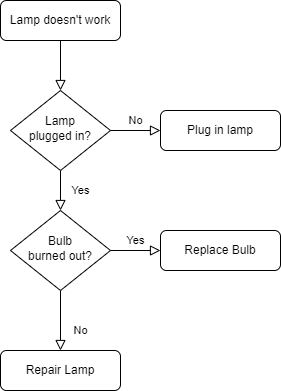

The diagram above was exported from draw.io. Its source (the exported page's mxGraphModel, read from the mxfile embedded in the PNG):
<mxGraphModel dx="1422" dy="794" grid="1" gridSize="10" guides="1" tooltips="1" connect="1" arrows="1" fold="1" page="1" pageScale="1" pageWidth="827" pageHeight="1169" math="0" shadow="0">
  <root>
    <mxCell id="WIyWlLk6GJQsqaUBKTNV-0" />
    <mxCell id="WIyWlLk6GJQsqaUBKTNV-1" parent="WIyWlLk6GJQsqaUBKTNV-0" />
    <mxCell id="WIyWlLk6GJQsqaUBKTNV-2" value="" style="rounded=0;html=1;jettySize=auto;orthogonalLoop=1;fontSize=11;endArrow=block;endFill=0;endSize=8;strokeWidth=1;shadow=0;labelBackgroundColor=none;edgeStyle=orthogonalEdgeStyle;" parent="WIyWlLk6GJQsqaUBKTNV-1" source="WIyWlLk6GJQsqaUBKTNV-3" target="WIyWlLk6GJQsqaUBKTNV-6" edge="1">
      <mxGeometry relative="1" as="geometry" />
    </mxCell>
    <mxCell id="WIyWlLk6GJQsqaUBKTNV-3" value="Lamp doesn't work" style="rounded=1;whiteSpace=wrap;html=1;fontSize=12;glass=0;strokeWidth=1;shadow=0;" parent="WIyWlLk6GJQsqaUBKTNV-1" vertex="1">
      <mxGeometry x="310" y="130" width="120" height="40" as="geometry" />
    </mxCell>
    <mxCell id="WIyWlLk6GJQsqaUBKTNV-4" value="Yes" style="rounded=0;html=1;jettySize=auto;orthogonalLoop=1;fontSize=11;endArrow=block;endFill=0;endSize=8;strokeWidth=1;shadow=0;labelBackgroundColor=none;edgeStyle=orthogonalEdgeStyle;" parent="WIyWlLk6GJQsqaUBKTNV-1" source="WIyWlLk6GJQsqaUBKTNV-6" target="WIyWlLk6GJQsqaUBKTNV-10" edge="1">
      <mxGeometry y="20" relative="1" as="geometry">
        <mxPoint as="offset" />
      </mxGeometry>
    </mxCell>
    <mxCell id="WIyWlLk6GJQsqaUBKTNV-5" value="No" style="edgeStyle=orthogonalEdgeStyle;rounded=0;html=1;jettySize=auto;orthogonalLoop=1;fontSize=11;endArrow=block;endFill=0;endSize=8;strokeWidth=1;shadow=0;labelBackgroundColor=none;" parent="WIyWlLk6GJQsqaUBKTNV-1" source="WIyWlLk6GJQsqaUBKTNV-6" target="WIyWlLk6GJQsqaUBKTNV-7" edge="1">
      <mxGeometry y="10" relative="1" as="geometry">
        <mxPoint as="offset" />
      </mxGeometry>
    </mxCell>
    <mxCell id="WIyWlLk6GJQsqaUBKTNV-6" value="Lamp&lt;br&gt;plugged in?" style="rhombus;whiteSpace=wrap;html=1;shadow=0;fontFamily=Helvetica;fontSize=12;align=center;strokeWidth=1;spacing=6;spacingTop=-4;" parent="WIyWlLk6GJQsqaUBKTNV-1" vertex="1">
      <mxGeometry x="320" y="220" width="100" height="80" as="geometry" />
    </mxCell>
    <mxCell id="WIyWlLk6GJQsqaUBKTNV-7" value="Plug in lamp" style="rounded=1;whiteSpace=wrap;html=1;fontSize=12;glass=0;strokeWidth=1;shadow=0;" parent="WIyWlLk6GJQsqaUBKTNV-1" vertex="1">
      <mxGeometry x="470" y="240" width="120" height="40" as="geometry" />
    </mxCell>
    <mxCell id="WIyWlLk6GJQsqaUBKTNV-8" value="No" style="rounded=0;html=1;jettySize=auto;orthogonalLoop=1;fontSize=11;endArrow=block;endFill=0;endSize=8;strokeWidth=1;shadow=0;labelBackgroundColor=none;edgeStyle=orthogonalEdgeStyle;" parent="WIyWlLk6GJQsqaUBKTNV-1" source="WIyWlLk6GJQsqaUBKTNV-10" target="WIyWlLk6GJQsqaUBKTNV-11" edge="1">
      <mxGeometry x="0.3333" y="20" relative="1" as="geometry">
        <mxPoint as="offset" />
      </mxGeometry>
    </mxCell>
    <mxCell id="WIyWlLk6GJQsqaUBKTNV-9" value="Yes" style="edgeStyle=orthogonalEdgeStyle;rounded=0;html=1;jettySize=auto;orthogonalLoop=1;fontSize=11;endArrow=block;endFill=0;endSize=8;strokeWidth=1;shadow=0;labelBackgroundColor=none;" parent="WIyWlLk6GJQsqaUBKTNV-1" source="WIyWlLk6GJQsqaUBKTNV-10" target="WIyWlLk6GJQsqaUBKTNV-12" edge="1">
      <mxGeometry y="10" relative="1" as="geometry">
        <mxPoint as="offset" />
      </mxGeometry>
    </mxCell>
    <mxCell id="WIyWlLk6GJQsqaUBKTNV-10" value="Bulb&lt;br&gt;burned out?" style="rhombus;whiteSpace=wrap;html=1;shadow=0;fontFamily=Helvetica;fontSize=12;align=center;strokeWidth=1;spacing=6;spacingTop=-4;" parent="WIyWlLk6GJQsqaUBKTNV-1" vertex="1">
      <mxGeometry x="320" y="340" width="100" height="80" as="geometry" />
    </mxCell>
    <mxCell id="WIyWlLk6GJQsqaUBKTNV-11" value="Repair Lamp" style="rounded=1;whiteSpace=wrap;html=1;fontSize=12;glass=0;strokeWidth=1;shadow=0;" parent="WIyWlLk6GJQsqaUBKTNV-1" vertex="1">
      <mxGeometry x="310" y="480" width="120" height="40" as="geometry" />
    </mxCell>
    <mxCell id="WIyWlLk6GJQsqaUBKTNV-12" value="Replace Bulb" style="rounded=1;whiteSpace=wrap;html=1;fontSize=12;glass=0;strokeWidth=1;shadow=0;" parent="WIyWlLk6GJQsqaUBKTNV-1" vertex="1">
      <mxGeometry x="470" y="360" width="120" height="40" as="geometry" />
    </mxCell>
  </root>
</mxGraphModel>